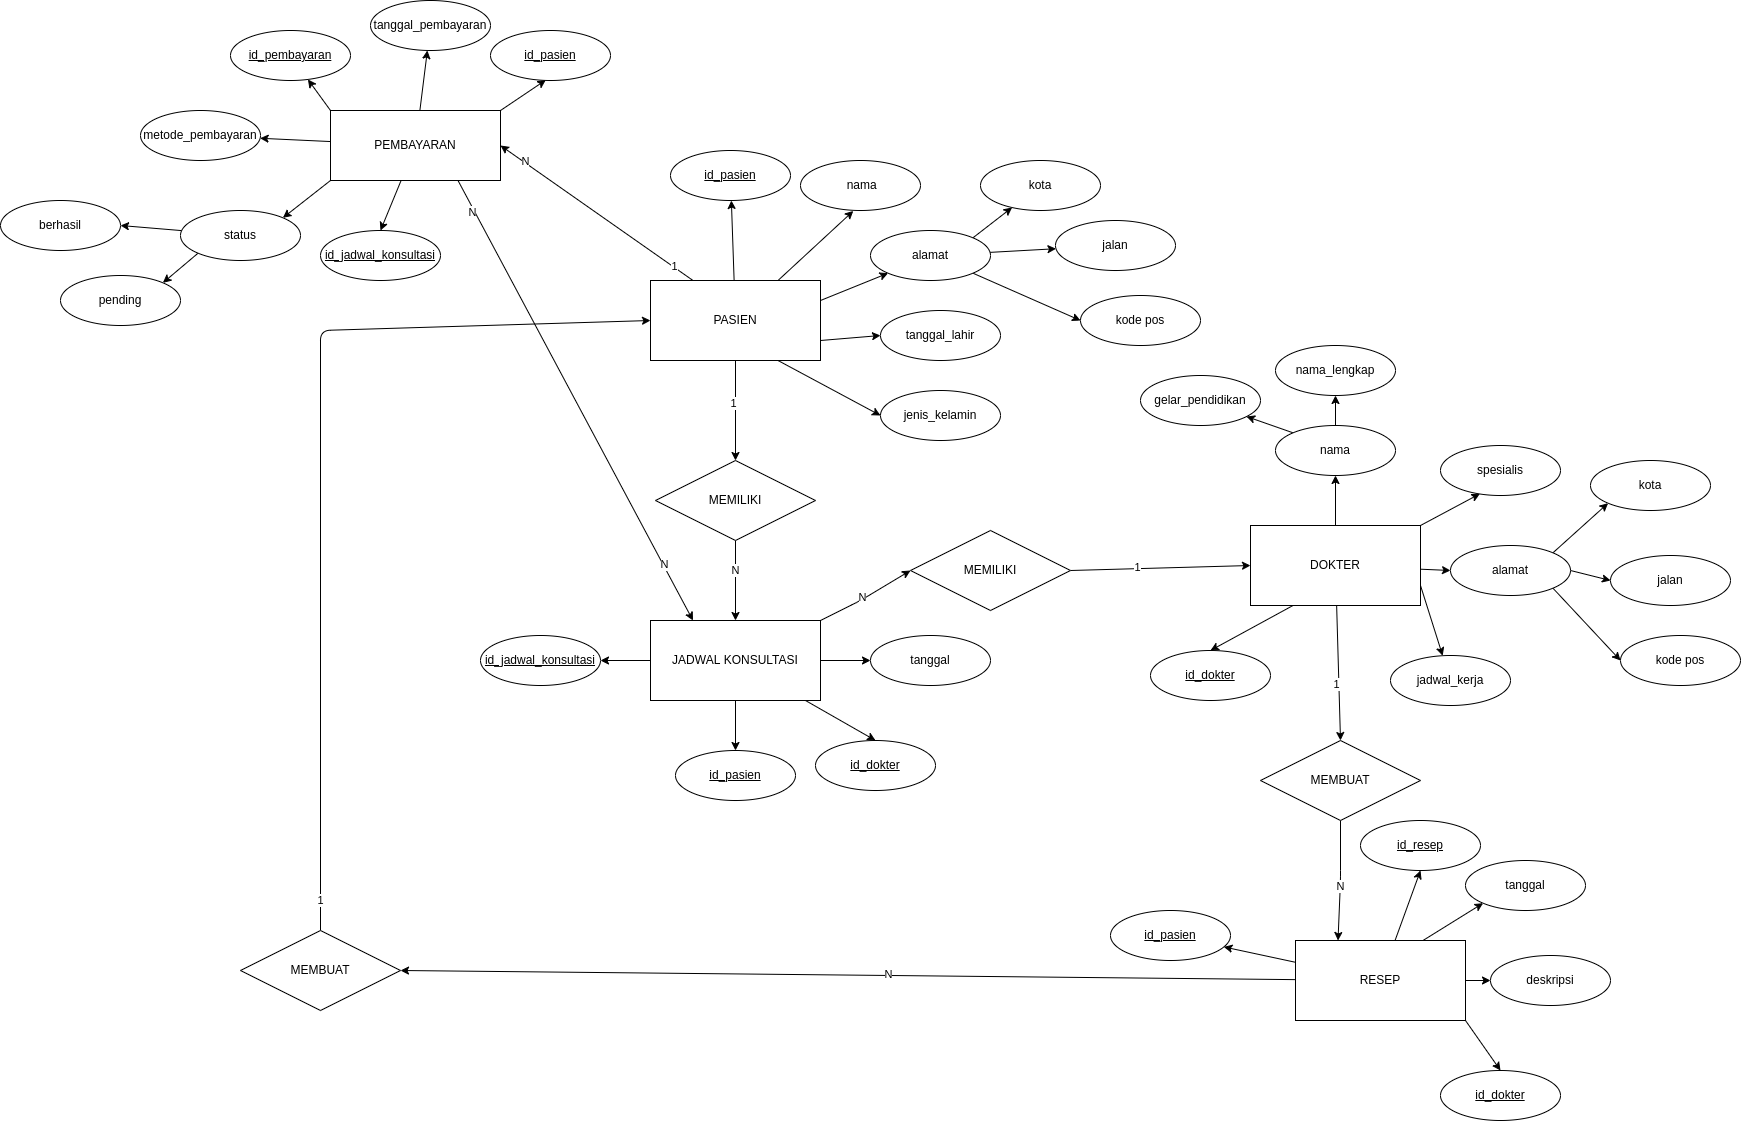

The diagram above was exported from draw.io. Its source (the exported page's mxGraphModel, read from the mxfile embedded in the PNG):
<mxGraphModel dx="1063" dy="119" grid="1" gridSize="10" guides="1" tooltips="1" connect="1" arrows="1" fold="1" page="1" pageScale="1" pageWidth="850" pageHeight="1100" math="0" shadow="0">
  <root>
    <mxCell id="0" />
    <mxCell id="1" parent="0" />
    <mxCell id="4" style="edgeStyle=none;html=1;" parent="1" source="2" target="3" edge="1">
      <mxGeometry relative="1" as="geometry" />
    </mxCell>
    <mxCell id="7" style="edgeStyle=none;html=1;exitX=0.75;exitY=0;exitDx=0;exitDy=0;entryX=0.44;entryY=1.009;entryDx=0;entryDy=0;entryPerimeter=0;" parent="1" source="2" target="5" edge="1">
      <mxGeometry relative="1" as="geometry" />
    </mxCell>
    <mxCell id="9" style="edgeStyle=none;html=1;exitX=1;exitY=0.25;exitDx=0;exitDy=0;entryX=0;entryY=1;entryDx=0;entryDy=0;" parent="1" source="2" target="8" edge="1">
      <mxGeometry relative="1" as="geometry" />
    </mxCell>
    <mxCell id="11" style="edgeStyle=none;html=1;exitX=1;exitY=0.75;exitDx=0;exitDy=0;entryX=0;entryY=0.5;entryDx=0;entryDy=0;" parent="1" source="2" target="10" edge="1">
      <mxGeometry relative="1" as="geometry" />
    </mxCell>
    <mxCell id="13" style="edgeStyle=none;html=1;exitX=0.75;exitY=1;exitDx=0;exitDy=0;entryX=0;entryY=0.5;entryDx=0;entryDy=0;" parent="1" source="2" target="12" edge="1">
      <mxGeometry relative="1" as="geometry" />
    </mxCell>
    <mxCell id="28" style="edgeStyle=none;html=1;" parent="1" source="2" target="24" edge="1">
      <mxGeometry relative="1" as="geometry" />
    </mxCell>
    <mxCell id="30" value="1" style="edgeLabel;html=1;align=center;verticalAlign=middle;resizable=0;points=[];" parent="28" vertex="1" connectable="0">
      <mxGeometry x="-0.1436" y="-2" relative="1" as="geometry">
        <mxPoint as="offset" />
      </mxGeometry>
    </mxCell>
    <mxCell id="122" style="edgeStyle=none;html=1;exitX=0.25;exitY=0;exitDx=0;exitDy=0;entryX=1;entryY=0.5;entryDx=0;entryDy=0;" edge="1" parent="1" source="2" target="100">
      <mxGeometry relative="1" as="geometry" />
    </mxCell>
    <mxCell id="123" value="1" style="edgeLabel;html=1;align=center;verticalAlign=middle;resizable=0;points=[];" vertex="1" connectable="0" parent="122">
      <mxGeometry x="-0.7981" y="-1" relative="1" as="geometry">
        <mxPoint as="offset" />
      </mxGeometry>
    </mxCell>
    <mxCell id="124" value="N" style="edgeLabel;html=1;align=center;verticalAlign=middle;resizable=0;points=[];" vertex="1" connectable="0" parent="122">
      <mxGeometry x="0.748" y="-1" relative="1" as="geometry">
        <mxPoint as="offset" />
      </mxGeometry>
    </mxCell>
    <mxCell id="2" value="PASIEN" style="rounded=0;whiteSpace=wrap;html=1;" parent="1" vertex="1">
      <mxGeometry x="250" y="290" width="170" height="80" as="geometry" />
    </mxCell>
    <mxCell id="3" value="&lt;u&gt;id_pasien&lt;br&gt;&lt;/u&gt;" style="ellipse;whiteSpace=wrap;html=1;" parent="1" vertex="1">
      <mxGeometry x="270" y="160" width="120" height="50" as="geometry" />
    </mxCell>
    <mxCell id="5" value="&amp;nbsp;nama" style="ellipse;whiteSpace=wrap;html=1;" parent="1" vertex="1">
      <mxGeometry x="400" y="170" width="120" height="50" as="geometry" />
    </mxCell>
    <mxCell id="41" style="edgeStyle=none;html=1;exitX=1;exitY=0;exitDx=0;exitDy=0;" parent="1" source="8" target="40" edge="1">
      <mxGeometry relative="1" as="geometry" />
    </mxCell>
    <mxCell id="44" style="edgeStyle=none;html=1;" parent="1" source="8" target="43" edge="1">
      <mxGeometry relative="1" as="geometry" />
    </mxCell>
    <mxCell id="47" style="edgeStyle=none;html=1;exitX=1;exitY=1;exitDx=0;exitDy=0;entryX=0;entryY=0.5;entryDx=0;entryDy=0;" parent="1" source="8" target="45" edge="1">
      <mxGeometry relative="1" as="geometry" />
    </mxCell>
    <mxCell id="8" value="alamat" style="ellipse;whiteSpace=wrap;html=1;" parent="1" vertex="1">
      <mxGeometry x="470" y="240" width="120" height="50" as="geometry" />
    </mxCell>
    <mxCell id="10" value="tanggal_lahir" style="ellipse;whiteSpace=wrap;html=1;" parent="1" vertex="1">
      <mxGeometry x="480" y="320" width="120" height="50" as="geometry" />
    </mxCell>
    <mxCell id="12" value="jenis_kelamin" style="ellipse;whiteSpace=wrap;html=1;" parent="1" vertex="1">
      <mxGeometry x="480" y="400" width="120" height="50" as="geometry" />
    </mxCell>
    <mxCell id="16" style="edgeStyle=none;html=1;entryX=0;entryY=0.5;entryDx=0;entryDy=0;" parent="1" source="14" target="15" edge="1">
      <mxGeometry relative="1" as="geometry" />
    </mxCell>
    <mxCell id="19" style="edgeStyle=none;html=1;entryX=0.5;entryY=0;entryDx=0;entryDy=0;" parent="1" source="14" target="18" edge="1">
      <mxGeometry relative="1" as="geometry" />
    </mxCell>
    <mxCell id="21" style="edgeStyle=none;html=1;" parent="1" source="14" target="20" edge="1">
      <mxGeometry relative="1" as="geometry" />
    </mxCell>
    <mxCell id="26" style="edgeStyle=none;html=1;entryX=1;entryY=0.5;entryDx=0;entryDy=0;" parent="1" source="14" target="22" edge="1">
      <mxGeometry relative="1" as="geometry" />
    </mxCell>
    <mxCell id="67" style="edgeStyle=none;html=1;exitX=1;exitY=0;exitDx=0;exitDy=0;entryX=0;entryY=0.5;entryDx=0;entryDy=0;" parent="1" source="14" target="66" edge="1">
      <mxGeometry relative="1" as="geometry">
        <Array as="points">
          <mxPoint x="460" y="610" />
        </Array>
      </mxGeometry>
    </mxCell>
    <mxCell id="71" value="N" style="edgeLabel;html=1;align=center;verticalAlign=middle;resizable=0;points=[];arcSize=10;imageWidth=27;" parent="67" vertex="1" connectable="0">
      <mxGeometry x="-0.0986" y="-2" relative="1" as="geometry">
        <mxPoint x="-1" y="-4" as="offset" />
      </mxGeometry>
    </mxCell>
    <mxCell id="14" value="JADWAL KONSULTASI" style="rounded=0;whiteSpace=wrap;html=1;" parent="1" vertex="1">
      <mxGeometry x="250" y="630" width="170" height="80" as="geometry" />
    </mxCell>
    <mxCell id="15" value="tanggal" style="ellipse;whiteSpace=wrap;html=1;" parent="1" vertex="1">
      <mxGeometry x="470" y="645" width="120" height="50" as="geometry" />
    </mxCell>
    <mxCell id="18" value="&lt;u&gt;id_dokter&lt;/u&gt;" style="ellipse;whiteSpace=wrap;html=1;" parent="1" vertex="1">
      <mxGeometry x="415" y="750" width="120" height="50" as="geometry" />
    </mxCell>
    <mxCell id="20" value="&lt;u&gt;id_pasien&lt;/u&gt;" style="ellipse;whiteSpace=wrap;html=1;" parent="1" vertex="1">
      <mxGeometry x="275" y="760" width="120" height="50" as="geometry" />
    </mxCell>
    <mxCell id="22" value="&lt;u&gt;id_jadwal_konsultasi&lt;/u&gt;" style="ellipse;whiteSpace=wrap;html=1;" parent="1" vertex="1">
      <mxGeometry x="80" y="645" width="120" height="50" as="geometry" />
    </mxCell>
    <mxCell id="29" style="edgeStyle=none;html=1;" parent="1" source="24" target="14" edge="1">
      <mxGeometry relative="1" as="geometry" />
    </mxCell>
    <mxCell id="32" value="N" style="edgeLabel;html=1;align=center;verticalAlign=middle;resizable=0;points=[];" parent="29" vertex="1" connectable="0">
      <mxGeometry x="-0.2488" y="-2" relative="1" as="geometry">
        <mxPoint x="2" as="offset" />
      </mxGeometry>
    </mxCell>
    <mxCell id="24" value="MEMILIKI" style="rhombus;whiteSpace=wrap;html=1;" parent="1" vertex="1">
      <mxGeometry x="255" y="470" width="160" height="80" as="geometry" />
    </mxCell>
    <mxCell id="35" style="edgeStyle=none;html=1;" parent="1" source="33" target="34" edge="1">
      <mxGeometry relative="1" as="geometry" />
    </mxCell>
    <mxCell id="37" style="edgeStyle=none;html=1;exitX=1;exitY=0;exitDx=0;exitDy=0;entryX=0.328;entryY=0.966;entryDx=0;entryDy=0;entryPerimeter=0;" parent="1" source="33" target="36" edge="1">
      <mxGeometry relative="1" as="geometry" />
    </mxCell>
    <mxCell id="53" style="edgeStyle=none;html=1;entryX=0;entryY=0.5;entryDx=0;entryDy=0;" parent="1" source="33" target="48" edge="1">
      <mxGeometry relative="1" as="geometry" />
    </mxCell>
    <mxCell id="65" style="edgeStyle=none;html=1;exitX=1;exitY=0.75;exitDx=0;exitDy=0;" parent="1" source="33" target="63" edge="1">
      <mxGeometry relative="1" as="geometry" />
    </mxCell>
    <mxCell id="78" style="edgeStyle=none;html=1;exitX=0.25;exitY=1;exitDx=0;exitDy=0;entryX=0.5;entryY=0;entryDx=0;entryDy=0;" parent="1" source="33" target="77" edge="1">
      <mxGeometry relative="1" as="geometry" />
    </mxCell>
    <mxCell id="89" style="edgeStyle=none;html=1;entryX=0.5;entryY=0;entryDx=0;entryDy=0;" parent="1" source="33" target="88" edge="1">
      <mxGeometry relative="1" as="geometry" />
    </mxCell>
    <mxCell id="92" value="1" style="edgeLabel;html=1;align=center;verticalAlign=middle;resizable=0;points=[];" parent="89" vertex="1" connectable="0">
      <mxGeometry x="0.1612" y="-2" relative="1" as="geometry">
        <mxPoint as="offset" />
      </mxGeometry>
    </mxCell>
    <mxCell id="33" value="DOKTER" style="rounded=0;whiteSpace=wrap;html=1;" parent="1" vertex="1">
      <mxGeometry x="850" y="535" width="170" height="80" as="geometry" />
    </mxCell>
    <mxCell id="60" style="edgeStyle=none;html=1;" parent="1" source="34" target="59" edge="1">
      <mxGeometry relative="1" as="geometry" />
    </mxCell>
    <mxCell id="62" style="edgeStyle=none;html=1;exitX=0;exitY=0;exitDx=0;exitDy=0;" parent="1" source="34" target="61" edge="1">
      <mxGeometry relative="1" as="geometry" />
    </mxCell>
    <mxCell id="34" value="nama" style="ellipse;whiteSpace=wrap;html=1;" parent="1" vertex="1">
      <mxGeometry x="875" y="435" width="120" height="50" as="geometry" />
    </mxCell>
    <mxCell id="36" value="spesialis" style="ellipse;whiteSpace=wrap;html=1;" parent="1" vertex="1">
      <mxGeometry x="1040" y="455" width="120" height="50" as="geometry" />
    </mxCell>
    <mxCell id="40" value="kota" style="ellipse;whiteSpace=wrap;html=1;" parent="1" vertex="1">
      <mxGeometry x="580" y="170" width="120" height="50" as="geometry" />
    </mxCell>
    <mxCell id="43" value="jalan" style="ellipse;whiteSpace=wrap;html=1;" parent="1" vertex="1">
      <mxGeometry x="655" y="230" width="120" height="50" as="geometry" />
    </mxCell>
    <mxCell id="45" value="kode pos" style="ellipse;whiteSpace=wrap;html=1;" parent="1" vertex="1">
      <mxGeometry x="680" y="305" width="120" height="50" as="geometry" />
    </mxCell>
    <mxCell id="54" style="edgeStyle=none;html=1;exitX=1;exitY=0;exitDx=0;exitDy=0;entryX=0;entryY=1;entryDx=0;entryDy=0;" parent="1" source="48" target="49" edge="1">
      <mxGeometry relative="1" as="geometry" />
    </mxCell>
    <mxCell id="55" style="edgeStyle=none;html=1;exitX=1;exitY=0.5;exitDx=0;exitDy=0;entryX=0;entryY=0.5;entryDx=0;entryDy=0;" parent="1" source="48" target="50" edge="1">
      <mxGeometry relative="1" as="geometry" />
    </mxCell>
    <mxCell id="56" style="edgeStyle=none;html=1;exitX=1;exitY=1;exitDx=0;exitDy=0;entryX=0;entryY=0.5;entryDx=0;entryDy=0;" parent="1" source="48" target="51" edge="1">
      <mxGeometry relative="1" as="geometry" />
    </mxCell>
    <mxCell id="48" value="alamat" style="ellipse;whiteSpace=wrap;html=1;" parent="1" vertex="1">
      <mxGeometry x="1050" y="555" width="120" height="50" as="geometry" />
    </mxCell>
    <mxCell id="49" value="kota" style="ellipse;whiteSpace=wrap;html=1;" parent="1" vertex="1">
      <mxGeometry x="1190" y="470" width="120" height="50" as="geometry" />
    </mxCell>
    <mxCell id="50" value="jalan" style="ellipse;whiteSpace=wrap;html=1;" parent="1" vertex="1">
      <mxGeometry x="1210" y="565" width="120" height="50" as="geometry" />
    </mxCell>
    <mxCell id="51" value="kode pos" style="ellipse;whiteSpace=wrap;html=1;" parent="1" vertex="1">
      <mxGeometry x="1220" y="645" width="120" height="50" as="geometry" />
    </mxCell>
    <mxCell id="59" value="nama_lengkap" style="ellipse;whiteSpace=wrap;html=1;" parent="1" vertex="1">
      <mxGeometry x="875" y="355" width="120" height="50" as="geometry" />
    </mxCell>
    <mxCell id="61" value="gelar_pendidikan" style="ellipse;whiteSpace=wrap;html=1;" parent="1" vertex="1">
      <mxGeometry x="740" y="385" width="120" height="50" as="geometry" />
    </mxCell>
    <mxCell id="63" value="jadwal_kerja" style="ellipse;whiteSpace=wrap;html=1;" parent="1" vertex="1">
      <mxGeometry x="990" y="665" width="120" height="50" as="geometry" />
    </mxCell>
    <mxCell id="68" style="edgeStyle=none;html=1;exitX=1;exitY=0.5;exitDx=0;exitDy=0;entryX=0;entryY=0.5;entryDx=0;entryDy=0;" parent="1" source="66" target="33" edge="1">
      <mxGeometry relative="1" as="geometry" />
    </mxCell>
    <mxCell id="73" value="1" style="edgeLabel;html=1;align=center;verticalAlign=middle;resizable=0;points=[];" parent="68" vertex="1" connectable="0">
      <mxGeometry x="-0.2516" y="1" relative="1" as="geometry">
        <mxPoint as="offset" />
      </mxGeometry>
    </mxCell>
    <mxCell id="66" value="MEMILIKI" style="rhombus;whiteSpace=wrap;html=1;" parent="1" vertex="1">
      <mxGeometry x="510" y="540" width="160" height="80" as="geometry" />
    </mxCell>
    <mxCell id="79" style="edgeStyle=none;html=1;entryX=0.5;entryY=1;entryDx=0;entryDy=0;" parent="1" source="74" target="76" edge="1">
      <mxGeometry relative="1" as="geometry" />
    </mxCell>
    <mxCell id="81" style="edgeStyle=none;html=1;exitX=0.75;exitY=0;exitDx=0;exitDy=0;entryX=0;entryY=1;entryDx=0;entryDy=0;" parent="1" source="74" target="75" edge="1">
      <mxGeometry relative="1" as="geometry" />
    </mxCell>
    <mxCell id="83" style="edgeStyle=none;html=1;entryX=0;entryY=0.5;entryDx=0;entryDy=0;" parent="1" source="74" target="82" edge="1">
      <mxGeometry relative="1" as="geometry" />
    </mxCell>
    <mxCell id="85" style="edgeStyle=none;html=1;exitX=1;exitY=1;exitDx=0;exitDy=0;entryX=0.5;entryY=0;entryDx=0;entryDy=0;" parent="1" source="74" target="84" edge="1">
      <mxGeometry relative="1" as="geometry" />
    </mxCell>
    <mxCell id="87" style="edgeStyle=none;html=1;" parent="1" source="74" target="86" edge="1">
      <mxGeometry relative="1" as="geometry" />
    </mxCell>
    <mxCell id="96" style="edgeStyle=none;html=1;entryX=1;entryY=0.5;entryDx=0;entryDy=0;" parent="1" source="74" target="94" edge="1">
      <mxGeometry relative="1" as="geometry" />
    </mxCell>
    <mxCell id="98" value="N" style="edgeLabel;html=1;align=center;verticalAlign=middle;resizable=0;points=[];" parent="96" vertex="1" connectable="0">
      <mxGeometry x="-0.0892" y="-1" relative="1" as="geometry">
        <mxPoint as="offset" />
      </mxGeometry>
    </mxCell>
    <mxCell id="74" value="RESEP" style="rounded=0;whiteSpace=wrap;html=1;" parent="1" vertex="1">
      <mxGeometry x="895" y="950" width="170" height="80" as="geometry" />
    </mxCell>
    <mxCell id="75" value="tanggal" style="ellipse;whiteSpace=wrap;html=1;" parent="1" vertex="1">
      <mxGeometry x="1065" y="870" width="120" height="50" as="geometry" />
    </mxCell>
    <mxCell id="76" value="&lt;u&gt;id_resep&lt;/u&gt;" style="ellipse;whiteSpace=wrap;html=1;" parent="1" vertex="1">
      <mxGeometry x="960" y="830" width="120" height="50" as="geometry" />
    </mxCell>
    <mxCell id="77" value="&lt;u&gt;id_dokter&lt;/u&gt;" style="ellipse;whiteSpace=wrap;html=1;" parent="1" vertex="1">
      <mxGeometry x="750" y="660" width="120" height="50" as="geometry" />
    </mxCell>
    <mxCell id="82" value="deskripsi" style="ellipse;whiteSpace=wrap;html=1;" parent="1" vertex="1">
      <mxGeometry x="1090" y="965" width="120" height="50" as="geometry" />
    </mxCell>
    <mxCell id="84" value="&lt;u&gt;id_dokter&lt;/u&gt;" style="ellipse;whiteSpace=wrap;html=1;" parent="1" vertex="1">
      <mxGeometry x="1040" y="1080" width="120" height="50" as="geometry" />
    </mxCell>
    <mxCell id="86" value="&lt;u&gt;id_pasien&lt;/u&gt;" style="ellipse;whiteSpace=wrap;html=1;" parent="1" vertex="1">
      <mxGeometry x="710" y="920" width="120" height="50" as="geometry" />
    </mxCell>
    <mxCell id="90" style="edgeStyle=none;html=1;entryX=0.25;entryY=0;entryDx=0;entryDy=0;" parent="1" source="88" target="74" edge="1">
      <mxGeometry relative="1" as="geometry">
        <Array as="points">
          <mxPoint x="940" y="890" />
        </Array>
      </mxGeometry>
    </mxCell>
    <mxCell id="93" value="N" style="edgeLabel;html=1;align=center;verticalAlign=middle;resizable=0;points=[];" parent="90" vertex="1" connectable="0">
      <mxGeometry x="0.3413" relative="1" as="geometry">
        <mxPoint x="1" y="-15" as="offset" />
      </mxGeometry>
    </mxCell>
    <mxCell id="88" value="MEMBUAT" style="rhombus;whiteSpace=wrap;html=1;" parent="1" vertex="1">
      <mxGeometry x="860" y="750" width="160" height="80" as="geometry" />
    </mxCell>
    <mxCell id="97" style="edgeStyle=none;html=1;entryX=0;entryY=0.5;entryDx=0;entryDy=0;" parent="1" source="94" target="2" edge="1">
      <mxGeometry relative="1" as="geometry">
        <Array as="points">
          <mxPoint x="-80" y="340" />
        </Array>
      </mxGeometry>
    </mxCell>
    <mxCell id="99" value="1" style="edgeLabel;html=1;align=center;verticalAlign=middle;resizable=0;points=[];" parent="97" vertex="1" connectable="0">
      <mxGeometry x="-0.9336" y="-2" relative="1" as="geometry">
        <mxPoint x="-2" y="1" as="offset" />
      </mxGeometry>
    </mxCell>
    <mxCell id="94" value="MEMBUAT" style="rhombus;whiteSpace=wrap;html=1;" parent="1" vertex="1">
      <mxGeometry x="-160" y="940" width="160" height="80" as="geometry" />
    </mxCell>
    <mxCell id="105" style="edgeStyle=none;html=1;" edge="1" parent="1" source="100" target="104">
      <mxGeometry relative="1" as="geometry" />
    </mxCell>
    <mxCell id="106" style="edgeStyle=none;html=1;exitX=0;exitY=0;exitDx=0;exitDy=0;" edge="1" parent="1" source="100" target="101">
      <mxGeometry relative="1" as="geometry" />
    </mxCell>
    <mxCell id="107" style="edgeStyle=none;html=1;" edge="1" parent="1" source="100" target="102">
      <mxGeometry relative="1" as="geometry" />
    </mxCell>
    <mxCell id="108" style="edgeStyle=none;html=1;exitX=1;exitY=0;exitDx=0;exitDy=0;entryX=0.461;entryY=0.99;entryDx=0;entryDy=0;entryPerimeter=0;" edge="1" parent="1" source="100" target="103">
      <mxGeometry relative="1" as="geometry" />
    </mxCell>
    <mxCell id="110" style="edgeStyle=none;html=1;exitX=0;exitY=1;exitDx=0;exitDy=0;entryX=1;entryY=0;entryDx=0;entryDy=0;" edge="1" parent="1" source="100" target="109">
      <mxGeometry relative="1" as="geometry" />
    </mxCell>
    <mxCell id="127" style="edgeStyle=none;html=1;entryX=0.5;entryY=0;entryDx=0;entryDy=0;" edge="1" parent="1" source="100" target="125">
      <mxGeometry relative="1" as="geometry" />
    </mxCell>
    <mxCell id="128" style="edgeStyle=none;html=1;exitX=0.75;exitY=1;exitDx=0;exitDy=0;entryX=0.25;entryY=0;entryDx=0;entryDy=0;" edge="1" parent="1" source="100" target="14">
      <mxGeometry relative="1" as="geometry" />
    </mxCell>
    <mxCell id="129" value="N" style="edgeLabel;html=1;align=center;verticalAlign=middle;resizable=0;points=[];" vertex="1" connectable="0" parent="128">
      <mxGeometry x="-0.8576" y="-1" relative="1" as="geometry">
        <mxPoint x="-1" as="offset" />
      </mxGeometry>
    </mxCell>
    <mxCell id="130" value="N" style="edgeLabel;html=1;align=center;verticalAlign=middle;resizable=0;points=[];" vertex="1" connectable="0" parent="128">
      <mxGeometry x="0.7481" y="1" relative="1" as="geometry">
        <mxPoint as="offset" />
      </mxGeometry>
    </mxCell>
    <mxCell id="100" value="PEMBAYARAN" style="rounded=0;whiteSpace=wrap;html=1;" vertex="1" parent="1">
      <mxGeometry x="-70" y="120" width="170" height="70" as="geometry" />
    </mxCell>
    <mxCell id="101" value="&lt;u&gt;id_pembayaran&lt;br&gt;&lt;/u&gt;" style="ellipse;whiteSpace=wrap;html=1;" vertex="1" parent="1">
      <mxGeometry x="-170" y="40" width="120" height="50" as="geometry" />
    </mxCell>
    <mxCell id="102" value="tanggal_pembayaran" style="ellipse;whiteSpace=wrap;html=1;" vertex="1" parent="1">
      <mxGeometry x="-30" y="10" width="120" height="50" as="geometry" />
    </mxCell>
    <mxCell id="103" value="&lt;u&gt;id_pasien&lt;/u&gt;" style="ellipse;whiteSpace=wrap;html=1;" vertex="1" parent="1">
      <mxGeometry x="90" y="40" width="120" height="50" as="geometry" />
    </mxCell>
    <mxCell id="104" value="metode_pembayaran" style="ellipse;whiteSpace=wrap;html=1;" vertex="1" parent="1">
      <mxGeometry x="-260" y="120" width="120" height="50" as="geometry" />
    </mxCell>
    <mxCell id="113" style="edgeStyle=none;html=1;entryX=1;entryY=0.5;entryDx=0;entryDy=0;" edge="1" parent="1" source="109" target="111">
      <mxGeometry relative="1" as="geometry" />
    </mxCell>
    <mxCell id="114" style="edgeStyle=none;html=1;exitX=0;exitY=1;exitDx=0;exitDy=0;entryX=1;entryY=0;entryDx=0;entryDy=0;" edge="1" parent="1" source="109" target="112">
      <mxGeometry relative="1" as="geometry" />
    </mxCell>
    <mxCell id="109" value="status" style="ellipse;whiteSpace=wrap;html=1;" vertex="1" parent="1">
      <mxGeometry x="-220" y="220" width="120" height="50" as="geometry" />
    </mxCell>
    <mxCell id="111" value="berhasil" style="ellipse;whiteSpace=wrap;html=1;" vertex="1" parent="1">
      <mxGeometry x="-400" y="210" width="120" height="50" as="geometry" />
    </mxCell>
    <mxCell id="112" value="pending" style="ellipse;whiteSpace=wrap;html=1;" vertex="1" parent="1">
      <mxGeometry x="-340" y="285" width="120" height="50" as="geometry" />
    </mxCell>
    <mxCell id="125" value="&lt;u&gt;id_jadwal_konsultasi&lt;br&gt;&lt;/u&gt;" style="ellipse;whiteSpace=wrap;html=1;" vertex="1" parent="1">
      <mxGeometry x="-80" y="240" width="120" height="50" as="geometry" />
    </mxCell>
  </root>
</mxGraphModel>